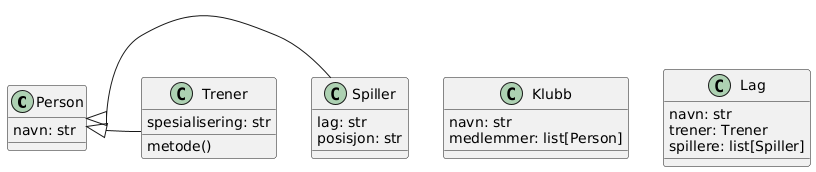

The diagram above was rendered by PlantUML. Its source (embedded in the PNG):
@startuml
skinparam groupInheritance 2

class Person {
	navn: str
}
class Spiller {
	lag: str
	posisjon: str
}
Person <|- Spiller
class Trener {
	spesialisering: str
	metode()
}
Person <|- Trener
class Klubb {
	navn: str
	medlemmer: list[Person]
}
class Lag {
	navn: str
	trener: Trener
	spillere: list[Spiller]
}
@enduml